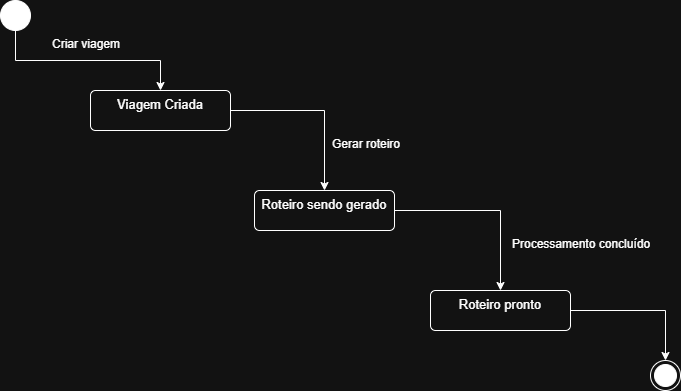

The diagram above was exported from draw.io. Its source (the exported page's mxGraphModel, read from the mxfile embedded in the PNG):
<mxGraphModel dx="958" dy="530" grid="1" gridSize="10" guides="1" tooltips="1" connect="1" arrows="1" fold="1" page="1" pageScale="1" pageWidth="827" pageHeight="1169" math="0" shadow="0">
  <root>
    <mxCell id="0" />
    <mxCell id="1" parent="0" />
    <mxCell id="OezJThjX-jl0rlACuw48-7" edge="1" parent="1" source="OezJThjX-jl0rlACuw48-1" style="edgeStyle=orthogonalEdgeStyle;rounded=0;orthogonalLoop=1;jettySize=auto;html=1;exitX=0.5;exitY=1;exitDx=0;exitDy=0;" target="OezJThjX-jl0rlACuw48-2">
      <mxGeometry relative="1" as="geometry" />
    </mxCell>
    <mxCell id="OezJThjX-jl0rlACuw48-1" parent="1" style="ellipse;fillColor=strokeColor;html=1;" value="" vertex="1">
      <mxGeometry height="30" width="30" x="20" y="20" as="geometry" />
    </mxCell>
    <mxCell id="OezJThjX-jl0rlACuw48-8" edge="1" parent="1" source="OezJThjX-jl0rlACuw48-2" style="edgeStyle=orthogonalEdgeStyle;rounded=0;orthogonalLoop=1;jettySize=auto;html=1;" target="OezJThjX-jl0rlACuw48-4">
      <mxGeometry relative="1" as="geometry" />
    </mxCell>
    <mxCell id="OezJThjX-jl0rlACuw48-2" parent="1" style="html=1;align=center;verticalAlign=top;rounded=1;absoluteArcSize=1;arcSize=10;dashed=0;whiteSpace=wrap;fontSize=13;" value="Viagem Criada" vertex="1">
      <mxGeometry height="40" width="140" x="110" y="110" as="geometry" />
    </mxCell>
    <mxCell id="OezJThjX-jl0rlACuw48-3" parent="1" style="ellipse;html=1;shape=endState;fillColor=strokeColor;" value="" vertex="1">
      <mxGeometry height="30" width="30" x="670" y="380" as="geometry" />
    </mxCell>
    <mxCell id="OezJThjX-jl0rlACuw48-9" edge="1" parent="1" source="OezJThjX-jl0rlACuw48-4" style="edgeStyle=orthogonalEdgeStyle;rounded=0;orthogonalLoop=1;jettySize=auto;html=1;entryX=0.5;entryY=0;entryDx=0;entryDy=0;" target="OezJThjX-jl0rlACuw48-5">
      <mxGeometry relative="1" as="geometry" />
    </mxCell>
    <mxCell id="OezJThjX-jl0rlACuw48-4" parent="1" style="html=1;align=center;verticalAlign=top;rounded=1;absoluteArcSize=1;arcSize=10;dashed=0;whiteSpace=wrap;fontSize=13;" value="Roteiro sendo gerado" vertex="1">
      <mxGeometry height="40" width="140" x="274" y="210" as="geometry" />
    </mxCell>
    <mxCell id="OezJThjX-jl0rlACuw48-10" edge="1" parent="1" source="OezJThjX-jl0rlACuw48-5" style="edgeStyle=orthogonalEdgeStyle;rounded=0;orthogonalLoop=1;jettySize=auto;html=1;entryX=0.5;entryY=0;entryDx=0;entryDy=0;" target="OezJThjX-jl0rlACuw48-3">
      <mxGeometry relative="1" as="geometry" />
    </mxCell>
    <mxCell id="OezJThjX-jl0rlACuw48-5" parent="1" style="html=1;align=center;verticalAlign=top;rounded=1;absoluteArcSize=1;arcSize=10;dashed=0;whiteSpace=wrap;fontSize=13;" value="Roteiro pronto" vertex="1">
      <mxGeometry height="40" width="140" x="450" y="310" as="geometry" />
    </mxCell>
    <mxCell id="OezJThjX-jl0rlACuw48-6" edge="1" parent="1" source="OezJThjX-jl0rlACuw48-4" style="edgeStyle=orthogonalEdgeStyle;rounded=0;orthogonalLoop=1;jettySize=auto;html=1;exitX=0.5;exitY=1;exitDx=0;exitDy=0;" target="OezJThjX-jl0rlACuw48-4">
      <mxGeometry relative="1" as="geometry" />
    </mxCell>
    <mxCell id="OezJThjX-jl0rlACuw48-11" parent="1" style="text;whiteSpace=wrap;html=1;" value="Criar viagem" vertex="1">
      <mxGeometry height="40" width="100" x="70" y="50" as="geometry" />
    </mxCell>
    <mxCell id="OezJThjX-jl0rlACuw48-12" parent="1" style="text;whiteSpace=wrap;html=1;" value="Gerar roteiro" vertex="1">
      <mxGeometry height="40" width="100" x="350" y="150" as="geometry" />
    </mxCell>
    <mxCell id="OezJThjX-jl0rlACuw48-14" parent="1" style="text;whiteSpace=wrap;html=1;" value="Processamento concluído" vertex="1">
      <mxGeometry height="40" width="170" x="530" y="250" as="geometry" />
    </mxCell>
  </root>
</mxGraphModel>